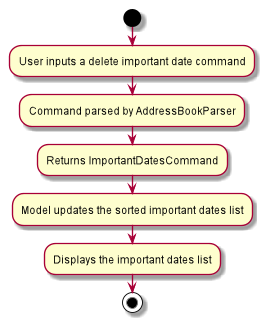

The diagram above was rendered by PlantUML. Its source (embedded in the PNG):
@startuml
'https://plantuml.com/activity-diagram-beta

start
:User inputs a delete important date command;
:Command parsed by AddressBookParser;
:Returns ImportantDatesCommand;
:Model updates the sorted important dates list;
:Displays the important dates list;
stop

@enduml